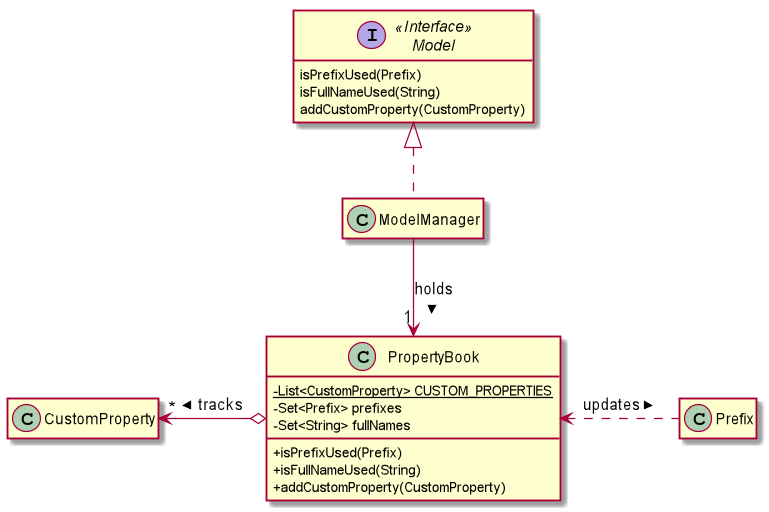

The diagram above was rendered by PlantUML. Its source (embedded in the PNG):
@startuml
hide Model fields
hide ModelManager members
hide Prefix members
hide CustomProperty members
skinparam classAttributeIconSize 0

interface Model <<Interface>> {
    isPrefixUsed(Prefix)
    isFullNameUsed(String)
    addCustomProperty(CustomProperty)
}

class ModelManager {
}

class PropertyBook {
    - {static} List<CustomProperty> CUSTOM_PROPERTIES
    - Set<Prefix> prefixes
    - Set<String> fullNames
    + isPrefixUsed(Prefix)
    + isFullNameUsed(String)
    + addCustomProperty(CustomProperty)
}

Model <|.. ModelManager

ModelManager --> "1" PropertyBook: holds >

PropertyBook o-Left-> "*" CustomProperty: tracks >

PropertyBook <.Left. Prefix: updates >

@enduml